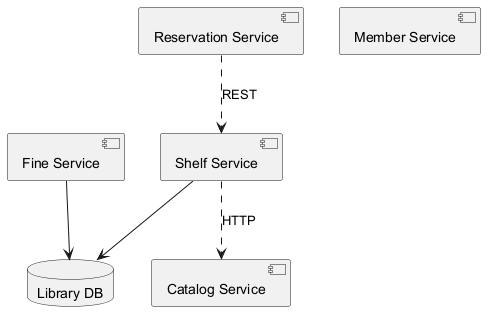

The diagram above was rendered by PlantUML. Its source (embedded in the PNG):
@startuml

component "Catalog Service" as C_CatalogService
component "Member Service" as C_MemberService
component "Fine Service" as C_FineService
component "Reservation Service" as C_ReservationService
component "Shelf Service" as C_ShelfService
database "Library DB" as DB_library
C_FineService --> DB_library
C_ShelfService --> DB_library
C_ShelfService ..> C_CatalogService : HTTP
C_ReservationService ..> C_ShelfService : REST
@enduml